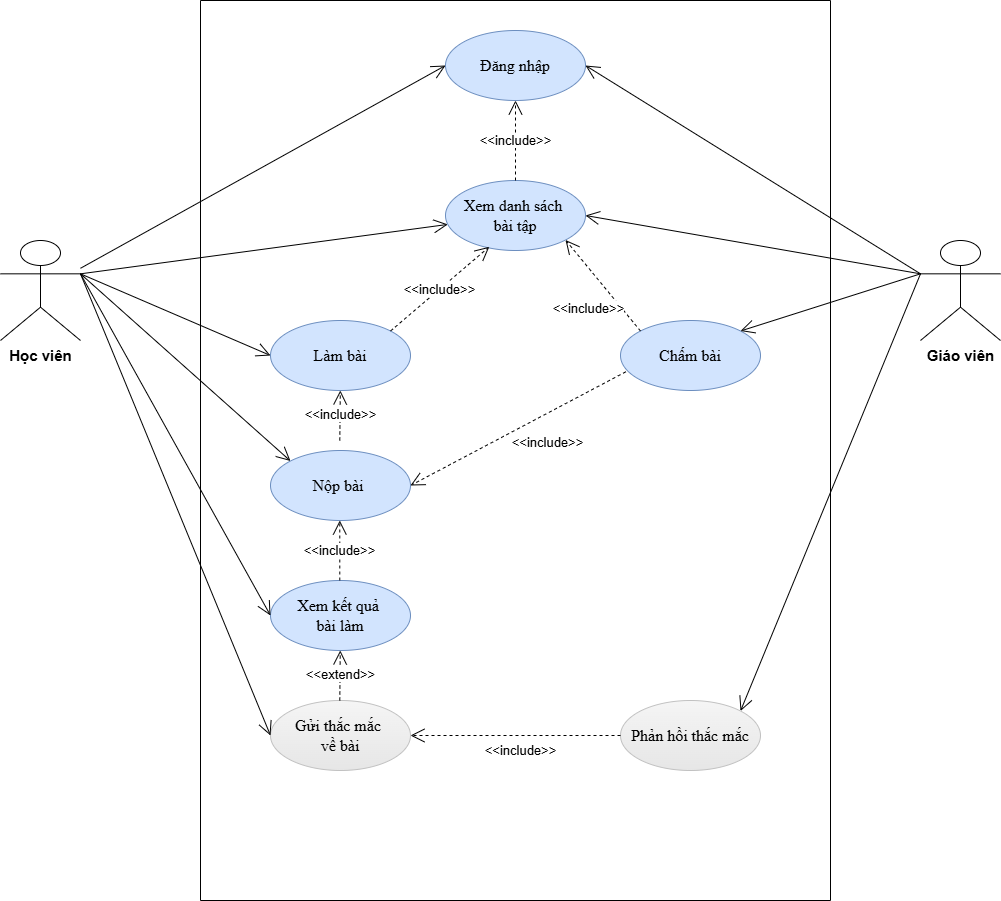

The diagram above was exported from draw.io. Its source (the exported page's mxGraphModel, read from the mxfile embedded in the PNG):
<mxGraphModel dx="1351" dy="853" grid="1" gridSize="10" guides="1" tooltips="1" connect="1" arrows="1" fold="1" page="1" pageScale="1" pageWidth="1200" pageHeight="1600" math="0" shadow="0">
  <root>
    <mxCell id="0" />
    <mxCell id="1" parent="0" />
    <mxCell id="mlkoCzNFL0Y9DDM4igPf-6" value="&lt;font style=&quot;font-size: 15px;&quot;&gt;&lt;b&gt;Học viên&lt;/b&gt;&lt;/font&gt;" style="shape=umlActor;verticalLabelPosition=bottom;verticalAlign=top;html=1;outlineConnect=0;" parent="1" vertex="1">
      <mxGeometry x="120" y="340" width="80" height="100" as="geometry" />
    </mxCell>
    <mxCell id="mlkoCzNFL0Y9DDM4igPf-25" value="" style="swimlane;startSize=0;" parent="1" vertex="1">
      <mxGeometry x="320" y="100" width="630" height="900" as="geometry" />
    </mxCell>
    <mxCell id="mlkoCzNFL0Y9DDM4igPf-26" value="&lt;font&gt;Đăng nhập&lt;/font&gt;" style="ellipse;whiteSpace=wrap;html=1;fontFamily=Times New Roman;fontSize=16;fontStyle=0;fillColor=light-dark(#d2e4fe, #1d293b);strokeColor=#6c8ebf;" parent="mlkoCzNFL0Y9DDM4igPf-25" vertex="1">
      <mxGeometry x="245" y="30" width="140" height="70" as="geometry" />
    </mxCell>
    <mxCell id="mlkoCzNFL0Y9DDM4igPf-27" value="Xem danh sách&amp;nbsp;&lt;div&gt;bài tập&lt;/div&gt;" style="ellipse;whiteSpace=wrap;html=1;fontFamily=Times New Roman;fontSize=16;fontStyle=0;fillColor=light-dark(#d2e4fe, #1d293b);strokeColor=#6c8ebf;" parent="mlkoCzNFL0Y9DDM4igPf-25" vertex="1">
      <mxGeometry x="245" y="180" width="140" height="70" as="geometry" />
    </mxCell>
    <mxCell id="mlkoCzNFL0Y9DDM4igPf-29" value="Làm bài" style="ellipse;whiteSpace=wrap;html=1;fontFamily=Times New Roman;fontSize=16;fontStyle=0;fillColor=light-dark(#d2e4fe, #1d293b);strokeColor=#6c8ebf;" parent="mlkoCzNFL0Y9DDM4igPf-25" vertex="1">
      <mxGeometry x="70" y="320" width="140" height="70" as="geometry" />
    </mxCell>
    <mxCell id="mlkoCzNFL0Y9DDM4igPf-30" value="Nộp bài&amp;nbsp;" style="ellipse;whiteSpace=wrap;html=1;fontFamily=Times New Roman;fontSize=16;fontStyle=0;fillColor=light-dark(#d2e4fe, #1d293b);strokeColor=#6c8ebf;" parent="mlkoCzNFL0Y9DDM4igPf-25" vertex="1">
      <mxGeometry x="70" y="450" width="140" height="70" as="geometry" />
    </mxCell>
    <mxCell id="mlkoCzNFL0Y9DDM4igPf-34" value="Chấm bài" style="ellipse;whiteSpace=wrap;html=1;fontFamily=Times New Roman;fontSize=16;fontStyle=0;fillColor=light-dark(#d2e4fe, #1d293b);strokeColor=#6c8ebf;" parent="mlkoCzNFL0Y9DDM4igPf-25" vertex="1">
      <mxGeometry x="420" y="320" width="140" height="70" as="geometry" />
    </mxCell>
    <mxCell id="mlkoCzNFL0Y9DDM4igPf-36" value="Xem kết quả&amp;nbsp;&lt;div&gt;bài làm&lt;/div&gt;" style="ellipse;whiteSpace=wrap;html=1;fontFamily=Times New Roman;fontSize=16;fontStyle=0;fillColor=light-dark(#d2e4fe, #1d293b);strokeColor=#6c8ebf;" parent="mlkoCzNFL0Y9DDM4igPf-25" vertex="1">
      <mxGeometry x="70" y="580" width="140" height="70" as="geometry" />
    </mxCell>
    <mxCell id="mlkoCzNFL0Y9DDM4igPf-37" value="Gửi thắc mắc&amp;nbsp;&lt;div&gt;về bài&lt;/div&gt;" style="ellipse;whiteSpace=wrap;html=1;fontFamily=Times New Roman;fontSize=16;fontStyle=0;fillColor=#f5f5f5;gradientColor=#E6E6E6;strokeColor=#C1C1C1;" parent="mlkoCzNFL0Y9DDM4igPf-25" vertex="1">
      <mxGeometry x="70" y="700" width="140" height="70" as="geometry" />
    </mxCell>
    <mxCell id="mlkoCzNFL0Y9DDM4igPf-38" value="Phản hồi thắc mắc" style="ellipse;whiteSpace=wrap;html=1;fontFamily=Times New Roman;fontSize=16;fontStyle=0;fillColor=#f5f5f5;gradientColor=#E6E6E6;strokeColor=#C1C1C1;" parent="mlkoCzNFL0Y9DDM4igPf-25" vertex="1">
      <mxGeometry x="420" y="700" width="140" height="70" as="geometry" />
    </mxCell>
    <mxCell id="mlkoCzNFL0Y9DDM4igPf-40" value="&amp;lt;&amp;lt;include&amp;gt;&amp;gt;" style="endArrow=open;endSize=12;dashed=1;html=1;rounded=0;exitX=0.5;exitY=0;exitDx=0;exitDy=0;fontSize=13;" parent="mlkoCzNFL0Y9DDM4igPf-25" source="mlkoCzNFL0Y9DDM4igPf-27" target="mlkoCzNFL0Y9DDM4igPf-26" edge="1">
      <mxGeometry width="160" relative="1" as="geometry">
        <mxPoint x="260" y="520" as="sourcePoint" />
        <mxPoint x="420" y="520" as="targetPoint" />
      </mxGeometry>
    </mxCell>
    <mxCell id="mlkoCzNFL0Y9DDM4igPf-42" value="&amp;lt;&amp;lt;include&amp;gt;&amp;gt;" style="endArrow=open;endSize=12;dashed=1;html=1;rounded=0;exitX=1;exitY=0;exitDx=0;exitDy=0;entryX=0.313;entryY=0.947;entryDx=0;entryDy=0;entryPerimeter=0;fontSize=13;" parent="mlkoCzNFL0Y9DDM4igPf-25" source="mlkoCzNFL0Y9DDM4igPf-29" target="mlkoCzNFL0Y9DDM4igPf-27" edge="1">
      <mxGeometry width="160" relative="1" as="geometry">
        <mxPoint x="139.76000000000002" y="310" as="sourcePoint" />
        <mxPoint x="139.29" y="260" as="targetPoint" />
      </mxGeometry>
    </mxCell>
    <mxCell id="mlkoCzNFL0Y9DDM4igPf-43" value="&amp;lt;&amp;lt;include&amp;gt;&amp;gt;" style="endArrow=open;endSize=12;dashed=1;html=1;rounded=0;exitX=0.5;exitY=0;exitDx=0;exitDy=0;fontSize=13;" parent="mlkoCzNFL0Y9DDM4igPf-25" edge="1">
      <mxGeometry width="160" relative="1" as="geometry">
        <mxPoint x="139.29000000000002" y="440" as="sourcePoint" />
        <mxPoint x="139.82" y="390" as="targetPoint" />
      </mxGeometry>
    </mxCell>
    <mxCell id="mlkoCzNFL0Y9DDM4igPf-44" value="&amp;lt;&amp;lt;include&amp;gt;&amp;gt;" style="endArrow=open;endSize=12;dashed=1;html=1;rounded=0;exitX=0.5;exitY=0;exitDx=0;exitDy=0;fontSize=13;" parent="mlkoCzNFL0Y9DDM4igPf-25" edge="1">
      <mxGeometry width="160" relative="1" as="geometry">
        <mxPoint x="139.29000000000002" y="580" as="sourcePoint" />
        <mxPoint x="139.29000000000002" y="520" as="targetPoint" />
      </mxGeometry>
    </mxCell>
    <mxCell id="mlkoCzNFL0Y9DDM4igPf-50" value="&amp;lt;&amp;lt;include&amp;gt;&amp;gt;" style="endArrow=open;endSize=12;dashed=1;html=1;rounded=0;fontSize=13;" parent="mlkoCzNFL0Y9DDM4igPf-25" source="mlkoCzNFL0Y9DDM4igPf-38" target="mlkoCzNFL0Y9DDM4igPf-37" edge="1">
      <mxGeometry x="-0.0476" y="15" width="160" relative="1" as="geometry">
        <mxPoint x="499.47" y="680" as="sourcePoint" />
        <mxPoint x="499.47" y="620" as="targetPoint" />
        <mxPoint as="offset" />
      </mxGeometry>
    </mxCell>
    <mxCell id="mlkoCzNFL0Y9DDM4igPf-51" value="&amp;lt;&amp;lt;extend&amp;gt;&amp;gt;" style="endArrow=open;endSize=12;dashed=1;html=1;rounded=0;fontSize=13;" parent="mlkoCzNFL0Y9DDM4igPf-25" edge="1">
      <mxGeometry width="160" relative="1" as="geometry">
        <mxPoint x="139.29" y="700" as="sourcePoint" />
        <mxPoint x="139.76000000000002" y="650" as="targetPoint" />
      </mxGeometry>
    </mxCell>
    <mxCell id="mlkoCzNFL0Y9DDM4igPf-53" value="&amp;lt;&amp;lt;include&amp;gt;&amp;gt;" style="endArrow=open;endSize=12;dashed=1;html=1;rounded=0;entryX=1;entryY=0.5;entryDx=0;entryDy=0;exitX=0.038;exitY=0.733;exitDx=0;exitDy=0;exitPerimeter=0;fontSize=13;" parent="mlkoCzNFL0Y9DDM4igPf-25" source="mlkoCzNFL0Y9DDM4igPf-34" target="mlkoCzNFL0Y9DDM4igPf-30" edge="1">
      <mxGeometry x="-0.1527" y="26" width="160" relative="1" as="geometry">
        <mxPoint x="434" y="480" as="sourcePoint" />
        <mxPoint x="190" y="562" as="targetPoint" />
        <mxPoint as="offset" />
      </mxGeometry>
    </mxCell>
    <mxCell id="bQMb62O7gvcrMVYXsJx2-1" value="&amp;lt;&amp;lt;include&amp;gt;&amp;gt;" style="endArrow=open;endSize=12;dashed=1;html=1;rounded=0;entryX=1;entryY=1;entryDx=0;entryDy=0;exitX=0;exitY=0;exitDx=0;exitDy=0;fontSize=13;" parent="mlkoCzNFL0Y9DDM4igPf-25" source="mlkoCzNFL0Y9DDM4igPf-34" target="mlkoCzNFL0Y9DDM4igPf-27" edge="1">
      <mxGeometry x="-0.1527" y="26" width="160" relative="1" as="geometry">
        <mxPoint x="444" y="490" as="sourcePoint" />
        <mxPoint x="220" y="495" as="targetPoint" />
        <mxPoint as="offset" />
      </mxGeometry>
    </mxCell>
    <mxCell id="mlkoCzNFL0Y9DDM4igPf-45" value="&lt;b&gt;&lt;font style=&quot;font-size: 15px;&quot;&gt;Giáo viên&lt;/font&gt;&lt;/b&gt;" style="shape=umlActor;verticalLabelPosition=bottom;verticalAlign=top;html=1;" parent="1" vertex="1">
      <mxGeometry x="1040" y="340" width="80" height="100" as="geometry" />
    </mxCell>
    <mxCell id="mlkoCzNFL0Y9DDM4igPf-56" value="" style="endArrow=open;endFill=1;endSize=12;html=1;rounded=0;entryX=0;entryY=0.5;entryDx=0;entryDy=0;" parent="1" source="mlkoCzNFL0Y9DDM4igPf-6" target="mlkoCzNFL0Y9DDM4igPf-26" edge="1">
      <mxGeometry width="160" relative="1" as="geometry">
        <mxPoint x="670" y="560" as="sourcePoint" />
        <mxPoint x="830" y="560" as="targetPoint" />
      </mxGeometry>
    </mxCell>
    <mxCell id="mlkoCzNFL0Y9DDM4igPf-60" value="" style="endArrow=open;endFill=1;endSize=12;html=1;rounded=0;exitX=1;exitY=0.3333333333333333;exitDx=0;exitDy=0;exitPerimeter=0;" parent="1" source="mlkoCzNFL0Y9DDM4igPf-6" target="mlkoCzNFL0Y9DDM4igPf-27" edge="1">
      <mxGeometry width="160" relative="1" as="geometry">
        <mxPoint x="670" y="560" as="sourcePoint" />
        <mxPoint x="830" y="560" as="targetPoint" />
      </mxGeometry>
    </mxCell>
    <mxCell id="mlkoCzNFL0Y9DDM4igPf-62" value="" style="endArrow=open;endFill=1;endSize=12;html=1;rounded=0;entryX=0;entryY=0.5;entryDx=0;entryDy=0;exitX=1;exitY=0.3333333333333333;exitDx=0;exitDy=0;exitPerimeter=0;" parent="1" source="mlkoCzNFL0Y9DDM4igPf-6" target="mlkoCzNFL0Y9DDM4igPf-29" edge="1">
      <mxGeometry width="160" relative="1" as="geometry">
        <mxPoint x="170" y="430" as="sourcePoint" />
        <mxPoint x="830" y="560" as="targetPoint" />
      </mxGeometry>
    </mxCell>
    <mxCell id="mlkoCzNFL0Y9DDM4igPf-63" value="" style="endArrow=open;endFill=1;endSize=12;html=1;rounded=0;entryX=0;entryY=0;entryDx=0;entryDy=0;exitX=1;exitY=0.3333333333333333;exitDx=0;exitDy=0;exitPerimeter=0;" parent="1" source="mlkoCzNFL0Y9DDM4igPf-6" target="mlkoCzNFL0Y9DDM4igPf-30" edge="1">
      <mxGeometry width="160" relative="1" as="geometry">
        <mxPoint x="170" y="430" as="sourcePoint" />
        <mxPoint x="830" y="560" as="targetPoint" />
      </mxGeometry>
    </mxCell>
    <mxCell id="mlkoCzNFL0Y9DDM4igPf-64" value="" style="endArrow=open;endFill=1;endSize=12;html=1;rounded=0;entryX=0;entryY=0.5;entryDx=0;entryDy=0;exitX=1;exitY=0.3333333333333333;exitDx=0;exitDy=0;exitPerimeter=0;" parent="1" source="mlkoCzNFL0Y9DDM4igPf-6" target="mlkoCzNFL0Y9DDM4igPf-36" edge="1">
      <mxGeometry width="160" relative="1" as="geometry">
        <mxPoint x="170" y="430" as="sourcePoint" />
        <mxPoint x="830" y="560" as="targetPoint" />
      </mxGeometry>
    </mxCell>
    <mxCell id="mlkoCzNFL0Y9DDM4igPf-65" value="" style="endArrow=open;endFill=1;endSize=12;html=1;rounded=0;entryX=0;entryY=0.5;entryDx=0;entryDy=0;exitX=1;exitY=0.3333333333333333;exitDx=0;exitDy=0;exitPerimeter=0;" parent="1" source="mlkoCzNFL0Y9DDM4igPf-6" target="mlkoCzNFL0Y9DDM4igPf-37" edge="1">
      <mxGeometry width="160" relative="1" as="geometry">
        <mxPoint x="170" y="430" as="sourcePoint" />
        <mxPoint x="790" y="690" as="targetPoint" />
      </mxGeometry>
    </mxCell>
    <mxCell id="mlkoCzNFL0Y9DDM4igPf-73" value="" style="endArrow=open;endFill=1;endSize=12;html=1;rounded=0;exitX=0;exitY=0.3333333333333333;exitDx=0;exitDy=0;exitPerimeter=0;entryX=1;entryY=0;entryDx=0;entryDy=0;" parent="1" source="mlkoCzNFL0Y9DDM4igPf-45" target="mlkoCzNFL0Y9DDM4igPf-34" edge="1">
      <mxGeometry width="160" relative="1" as="geometry">
        <mxPoint x="1030" y="430" as="sourcePoint" />
        <mxPoint x="710" y="510" as="targetPoint" />
      </mxGeometry>
    </mxCell>
    <mxCell id="mlkoCzNFL0Y9DDM4igPf-75" value="" style="endArrow=open;endFill=1;endSize=12;html=1;rounded=0;entryX=1;entryY=0;entryDx=0;entryDy=0;exitX=0;exitY=0.3333333333333333;exitDx=0;exitDy=0;exitPerimeter=0;" parent="1" source="mlkoCzNFL0Y9DDM4igPf-45" target="mlkoCzNFL0Y9DDM4igPf-38" edge="1">
      <mxGeometry width="160" relative="1" as="geometry">
        <mxPoint x="1070" y="560" as="sourcePoint" />
        <mxPoint x="710" y="510" as="targetPoint" />
      </mxGeometry>
    </mxCell>
    <mxCell id="bQMb62O7gvcrMVYXsJx2-3" value="" style="endArrow=open;endFill=1;endSize=12;html=1;rounded=0;exitX=0;exitY=0.3333333333333333;exitDx=0;exitDy=0;exitPerimeter=0;entryX=1;entryY=0.5;entryDx=0;entryDy=0;" parent="1" source="mlkoCzNFL0Y9DDM4igPf-45" target="mlkoCzNFL0Y9DDM4igPf-26" edge="1">
      <mxGeometry width="160" relative="1" as="geometry">
        <mxPoint x="1070" y="483" as="sourcePoint" />
        <mxPoint x="810" y="461" as="targetPoint" />
      </mxGeometry>
    </mxCell>
    <mxCell id="bQMb62O7gvcrMVYXsJx2-5" value="" style="endArrow=open;endFill=1;endSize=12;html=1;rounded=0;entryX=1;entryY=0.5;entryDx=0;entryDy=0;exitX=0;exitY=0.3333333333333333;exitDx=0;exitDy=0;exitPerimeter=0;" parent="1" source="mlkoCzNFL0Y9DDM4igPf-45" target="mlkoCzNFL0Y9DDM4igPf-27" edge="1">
      <mxGeometry width="160" relative="1" as="geometry">
        <mxPoint x="1060" y="470" as="sourcePoint" />
        <mxPoint x="590" y="185" as="targetPoint" />
      </mxGeometry>
    </mxCell>
  </root>
</mxGraphModel>